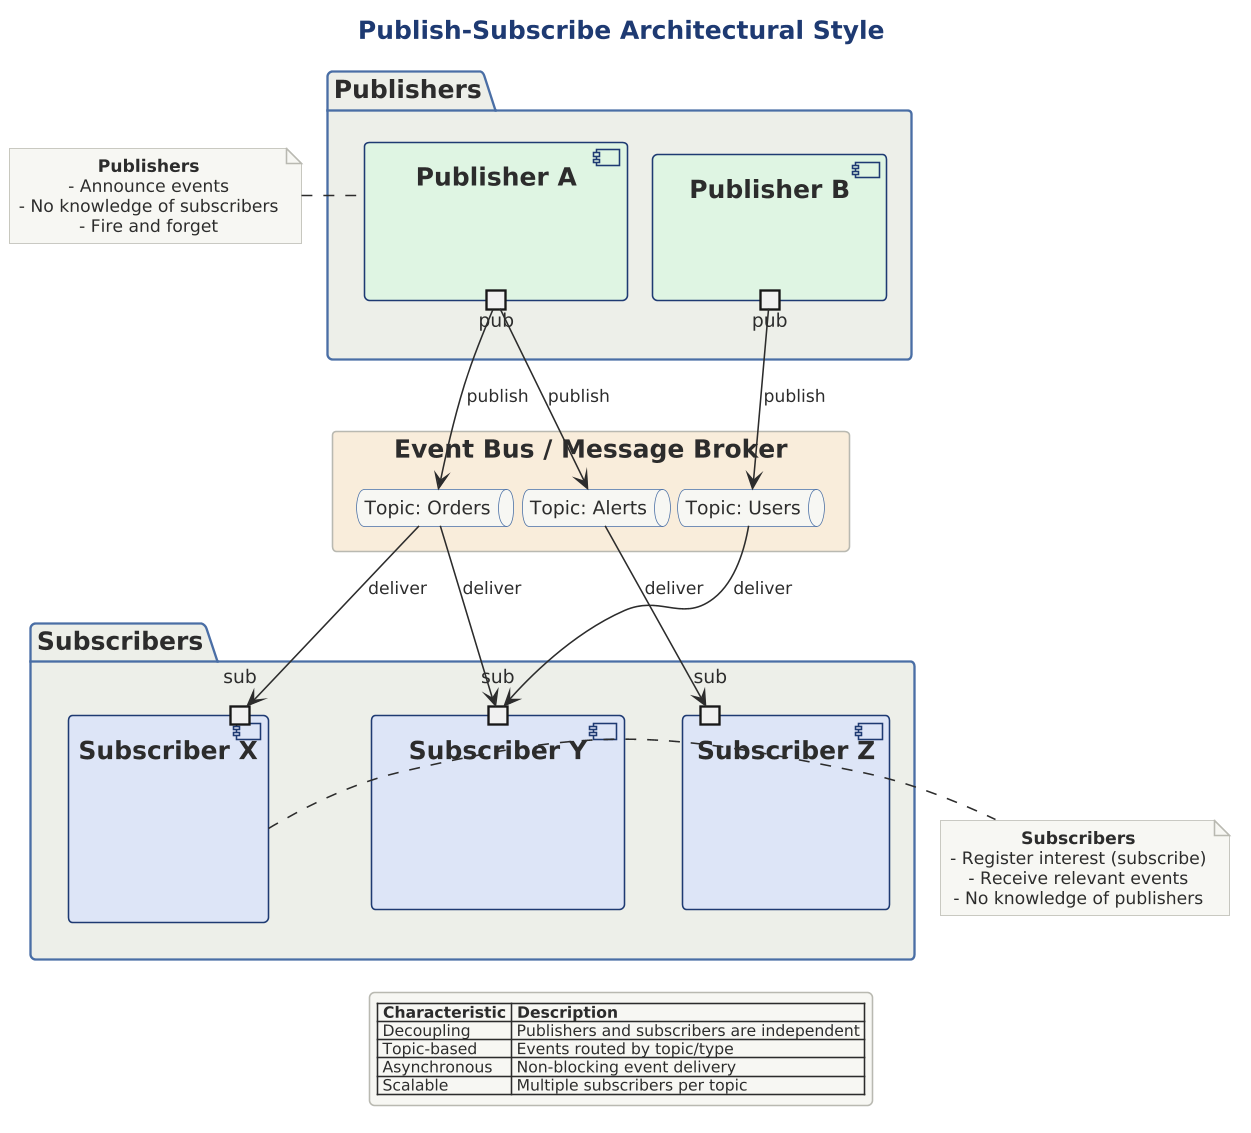

The diagram above was rendered by PlantUML. Its source (embedded in the PNG):
@startuml 07-publish-subscribe-style

scale 1.5625



!include ../../../../../../tooling/styles/plantuml/structural/component-diagram-style.iuml

' (local border-emphasis skinparam retired; the role fills carry the emphasis)

title Publish-Subscribe Architectural Style

package "Publishers" {
    component "Publisher A" as pa $fill_ok {
        portout "pub" as pa_out
    }
    component "Publisher B" as pb $fill_ok {
        portout "pub" as pb_out
    }
}

rectangle "Event Bus / Message Broker" as bus $fill_caution {
    queue "Topic: Orders" as t1
    queue "Topic: Users" as t2
    queue "Topic: Alerts" as t3
}

package "Subscribers" {
    component "Subscriber X" as sx $fill_primary {
        portin "sub" as sx_in
    }
    component "Subscriber Y" as sy $fill_primary {
        portin "sub" as sy_in
    }
    component "Subscriber Z" as sz $fill_primary {
        portin "sub" as sz_in
    }
}

pa_out --> t1 : publish
pa_out --> t3 : publish
pb_out --> t2 : publish

t1 --> sx_in : deliver
t1 --> sy_in : deliver
t2 --> sy_in : deliver
t3 --> sz_in : deliver

note left of pa
  **Publishers**
  - Announce events
  - No knowledge of subscribers
  - Fire and forget
end note

note right of sx
  **Subscribers**
  - Register interest (subscribe)
  - Receive relevant events
  - No knowledge of publishers
end note

legend bottom
  |= Characteristic |= Description |
  | Decoupling | Publishers and subscribers are independent |
  | Topic-based | Events routed by topic/type |
  | Asynchronous | Non-blocking event delivery |
  | Scalable | Multiple subscribers per topic |
endlegend

@enduml